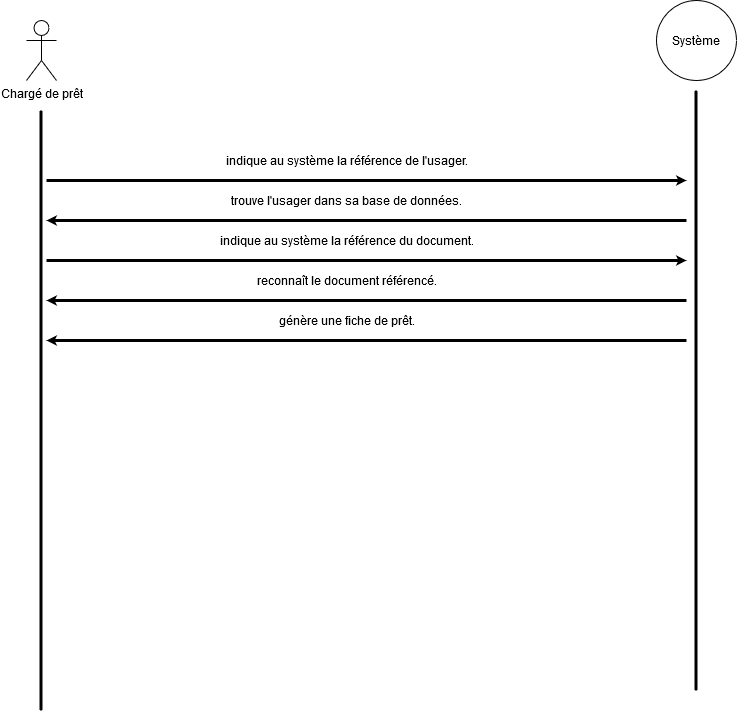

The diagram above was exported from draw.io. Its source (the exported page's mxGraphModel, read from the mxfile embedded in the PNG):
<mxGraphModel dx="1422" dy="763" grid="1" gridSize="10" guides="1" tooltips="1" connect="1" arrows="1" fold="1" page="1" pageScale="1" pageWidth="827" pageHeight="1169" background="#ffffff" math="0" shadow="0">
  <root>
    <mxCell id="0" />
    <mxCell id="1" parent="0" />
    <mxCell id="CMFybDVtZzPjQOsdfBlI-1" value="Système" style="ellipse;whiteSpace=wrap;html=1;aspect=fixed;" vertex="1" parent="1">
      <mxGeometry x="670" y="20" width="80" height="80" as="geometry" />
    </mxCell>
    <mxCell id="CMFybDVtZzPjQOsdfBlI-2" value="Chargé de prêt" style="shape=umlActor;verticalLabelPosition=bottom;verticalAlign=top;html=1;outlineConnect=0;" vertex="1" parent="1">
      <mxGeometry x="40" y="40" width="30" height="60" as="geometry" />
    </mxCell>
    <mxCell id="CMFybDVtZzPjQOsdfBlI-3" value="" style="endArrow=none;html=1;strokeWidth=3;" edge="1" parent="1">
      <mxGeometry width="50" height="50" relative="1" as="geometry">
        <mxPoint x="54.5" y="730" as="sourcePoint" />
        <mxPoint x="54.5" y="130" as="targetPoint" />
      </mxGeometry>
    </mxCell>
    <mxCell id="CMFybDVtZzPjQOsdfBlI-4" value="" style="endArrow=none;html=1;strokeWidth=3;" edge="1" parent="1">
      <mxGeometry width="50" height="50" relative="1" as="geometry">
        <mxPoint x="709.5" y="710" as="sourcePoint" />
        <mxPoint x="709.5" y="110" as="targetPoint" />
      </mxGeometry>
    </mxCell>
    <mxCell id="CMFybDVtZzPjQOsdfBlI-5" value="" style="endArrow=classic;html=1;strokeWidth=3;endSize=1;startSize=1;" edge="1" parent="1">
      <mxGeometry width="50" height="50" relative="1" as="geometry">
        <mxPoint x="60" y="200" as="sourcePoint" />
        <mxPoint x="700" y="200" as="targetPoint" />
      </mxGeometry>
    </mxCell>
    <mxCell id="CMFybDVtZzPjQOsdfBlI-6" value="indique au système la référence de l'usager." style="text;html=1;align=center;verticalAlign=middle;resizable=0;points=[];autosize=1;" vertex="1" parent="1">
      <mxGeometry x="230" y="170" width="260" height="20" as="geometry" />
    </mxCell>
    <mxCell id="CMFybDVtZzPjQOsdfBlI-7" value="" style="endArrow=classic;html=1;strokeWidth=3;endSize=1;startSize=1;" edge="1" parent="1">
      <mxGeometry width="50" height="50" relative="1" as="geometry">
        <mxPoint x="700" y="240" as="sourcePoint" />
        <mxPoint x="60" y="240" as="targetPoint" />
      </mxGeometry>
    </mxCell>
    <mxCell id="CMFybDVtZzPjQOsdfBlI-8" value="trouve l'usager dans sa base de données." style="text;html=1;align=center;verticalAlign=middle;resizable=0;points=[];autosize=1;" vertex="1" parent="1">
      <mxGeometry x="235" y="210" width="250" height="20" as="geometry" />
    </mxCell>
    <mxCell id="CMFybDVtZzPjQOsdfBlI-9" value="" style="endArrow=classic;html=1;strokeWidth=3;endSize=1;startSize=1;" edge="1" parent="1">
      <mxGeometry width="50" height="50" relative="1" as="geometry">
        <mxPoint x="60" y="280" as="sourcePoint" />
        <mxPoint x="700" y="280" as="targetPoint" />
      </mxGeometry>
    </mxCell>
    <mxCell id="CMFybDVtZzPjQOsdfBlI-10" value="" style="endArrow=classic;html=1;strokeWidth=3;endSize=1;startSize=1;" edge="1" parent="1">
      <mxGeometry width="50" height="50" relative="1" as="geometry">
        <mxPoint x="700" y="320" as="sourcePoint" />
        <mxPoint x="60" y="320" as="targetPoint" />
      </mxGeometry>
    </mxCell>
    <mxCell id="CMFybDVtZzPjQOsdfBlI-11" value="indique au système la référence du document." style="text;html=1;align=center;verticalAlign=middle;resizable=0;points=[];autosize=1;" vertex="1" parent="1">
      <mxGeometry x="225" y="250" width="270" height="20" as="geometry" />
    </mxCell>
    <mxCell id="CMFybDVtZzPjQOsdfBlI-12" value="reconnaît le document référencé." style="text;html=1;align=center;verticalAlign=middle;resizable=0;points=[];autosize=1;" vertex="1" parent="1">
      <mxGeometry x="260" y="290" width="200" height="20" as="geometry" />
    </mxCell>
    <mxCell id="CMFybDVtZzPjQOsdfBlI-13" value="" style="endArrow=classic;html=1;strokeWidth=3;endSize=1;startSize=1;" edge="1" parent="1">
      <mxGeometry width="50" height="50" relative="1" as="geometry">
        <mxPoint x="700" y="360" as="sourcePoint" />
        <mxPoint x="60" y="360" as="targetPoint" />
      </mxGeometry>
    </mxCell>
    <mxCell id="CMFybDVtZzPjQOsdfBlI-14" value="génère une fiche de prêt." style="text;html=1;align=center;verticalAlign=middle;resizable=0;points=[];autosize=1;" vertex="1" parent="1">
      <mxGeometry x="285" y="330" width="150" height="20" as="geometry" />
    </mxCell>
  </root>
</mxGraphModel>